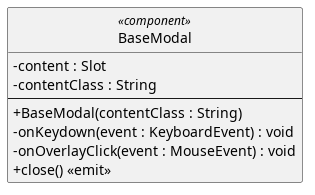

The diagram above was rendered by PlantUML. Its source (embedded in the PNG):
@startuml
skinparam linetype ortho
skinparam nodesep 80
skinparam ranksep 100
skinparam classAttributeIconSize 0
skinparam packageStyle rectangle
skinparam style strictuml

class BaseModal <<component>> {
  - content : Slot
  - contentClass : String
  --
  + BaseModal(contentClass : String)
  - onKeydown(event : KeyboardEvent) : void
  - onOverlayClick(event : MouseEvent) : void
  + close() <<emit>>
}


@enduml